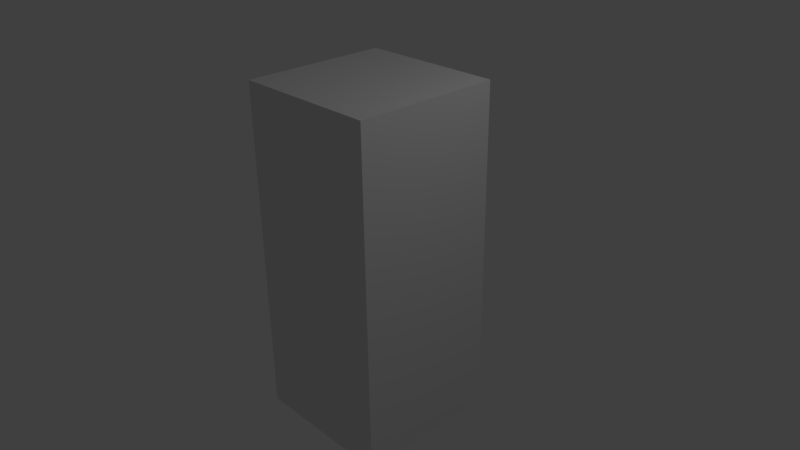 # Source: block.blend  (saved by Blender 2.77.0; exported with 4.5.12 LTS)
import bpy
from mathutils import Matrix  # noqa: F401  (used for matrix-valued properties, if any)

bpy.ops.wm.read_factory_settings(use_empty=True)
scene = bpy.context.scene
scene.name = 'Scene'

# ---- collections
col_collection_1 = bpy.data.collections.new('Collection 1'); scene.collection.children.link(col_collection_1)

# ---- materials (node trees are filled in below, after node groups)
mat_material = bpy.data.materials.new('Material')
mat_material.alpha_threshold = 0.0
mat_material.use_transparent_shadow = False
mat_material.roughness = 0.5
mat_material.line_color = (0.0, 0.0, 0.0, 1.0)

# ---- material node trees

# ---- world
world_world = bpy.data.worlds.new('World'); scene.world = world_world
world_world.color = (0.05088, 0.05088, 0.05088)
world_world.use_sun_shadow = False
world_world.sun_shadow_jitter_overblur = 0.0
world_world.cycles.sampling_method = 'MANUAL'

# ---- cameras
cam_camera = bpy.data.cameras.new('Camera')
cam_camera.clip_end = 100.0
cam_camera.lens = 35.0
cam_camera.sensor_width = 32.0
cam_camera.sensor_height = 18.0
cam_camera.ortho_scale = 7.314
cam_camera.dof.focus_distance = 0.0
cam_camera.dof.aperture_fstop = 128.0

# ---- lights
light_lamp = bpy.data.lights.new('Lamp', 'POINT')
light_lamp.transmission_factor = 0.0
light_lamp.cutoff_distance = 30.0
light_lamp.energy = 100.0
light_lamp.shadow_buffer_clip_start = 1.001
light_lamp.shadow_soft_size = 0.1
light_lamp.shadow_maximum_resolution = 0.006
light_lamp.use_absolute_resolution = True

# ---- meshes
me_cube = bpy.data.meshes.new('Cube')
me_cube.from_pydata([(1.0, 1.0, -1.0), (1.0, -1.0, -1.0), (-1.0, -1.0, -1.0), (-1.0, 1.0, -1.0), (1.0, 1.0, 1.0), (1.0, -1.0, 1.0), (-1.0, -1.0, 1.0), (-1.0, 1.0, 1.0)], [], [(0, 1, 2, 3), (4, 7, 6, 5), (0, 4, 5, 1), (1, 5, 6, 2), (2, 6, 7, 3), (4, 0, 3, 7)])
me_cube.materials.append(mat_material)
me_cube.use_remesh_preserve_volume = False
me_cube.use_remesh_preserve_attributes = False
me_cube.use_mirror_vertex_groups = False
me_cube.update()

# ---- objects
ob_cube = bpy.data.objects.new('Cube', me_cube)
ob_lamp = bpy.data.objects.new('Lamp', light_lamp)
ob_camera = bpy.data.objects.new('Camera', cam_camera)

# ---- transforms, parenting, visibility, modifiers, constraints
ob_cube.location = (0.0, 0.0, 0.0)
ob_cube.scale = (1.0, 1.0, 2.313)
ob_cube.lock_rotations_4d = False
ob_cube.empty_display_type = 'ARROWS'
ob_cube.lineart.crease_threshold = 0.0
ob_lamp.location = (4.076, 1.005, 5.904)
ob_lamp.rotation_euler = (0.6503, 0.05522, 1.866)
ob_lamp.lock_rotations_4d = False
ob_lamp.empty_display_type = 'ARROWS'
ob_lamp.color = (0.0, 0.0, 0.0, 0.0)
ob_lamp.lineart.crease_threshold = 0.0
ob_camera.location = (7.481, -6.508, 5.344)
ob_camera.rotation_euler = (1.109, 0.01082, 0.8149)
ob_camera.lock_rotations_4d = False
ob_camera.empty_display_type = 'ARROWS'
ob_camera.color = (0.0, 0.0, 0.0, 0.0)
ob_camera.display_type = 'WIRE'
ob_camera.lineart.crease_threshold = 0.0

# ---- collection membership
col_collection_1.objects.link(ob_cube)
col_collection_1.objects.link(ob_lamp)
col_collection_1.objects.link(ob_camera)

# ---- scene / render settings (as saved in the file)
scene.camera = ob_camera
scene.frame_start = 1; scene.frame_end = 250; scene.frame_set(1)
scene.render.engine = 'BLENDER_EEVEE_NEXT'
scene.render.resolution_percentage = 50
scene.render.dither_intensity = 0.0
scene.cycles.use_denoising = False
scene.cycles.samples = 128
scene.cycles.sampling_pattern = 'TABULATED_SOBOL'
scene.cycles.light_sampling_threshold = 0.0
scene.cycles.use_adaptive_sampling = False
scene.cycles.use_light_tree = False
scene.cycles.blur_glossy = 0.0
scene.cycles.sample_clamp_indirect = 0.0
scene.view_settings.view_transform = 'Standard'
bpy.context.view_layer.update()
